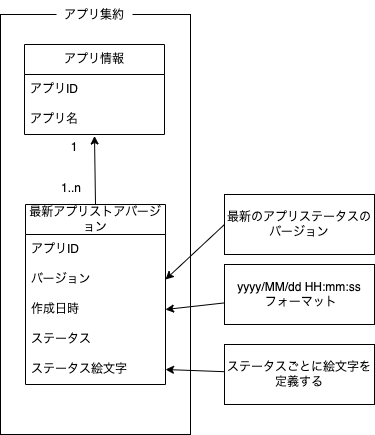

The diagram above was exported from draw.io. Its source (the exported page's mxGraphModel, read from the mxfile embedded in the PNG):
<mxGraphModel dx="638" dy="827" grid="1" gridSize="10" guides="1" tooltips="1" connect="1" arrows="1" fold="1" page="1" pageScale="1" pageWidth="827" pageHeight="1169" background="#ffffff" math="0" shadow="0">
  <root>
    <mxCell id="0" />
    <mxCell id="1" parent="0" />
    <mxCell id="21" value="" style="rounded=0;whiteSpace=wrap;html=1;fillColor=default;" parent="1" vertex="1">
      <mxGeometry x="40" y="130" width="190" height="420" as="geometry" />
    </mxCell>
    <mxCell id="5" value="アプリ情報" style="swimlane;fontStyle=0;childLayout=stackLayout;horizontal=1;startSize=30;horizontalStack=0;resizeParent=1;resizeParentMax=0;resizeLast=0;collapsible=1;marginBottom=0;whiteSpace=wrap;html=1;fillColor=default;" parent="1" vertex="1">
      <mxGeometry x="64" y="160" width="140" height="90" as="geometry">
        <mxRectangle x="70" y="150" width="100" height="30" as="alternateBounds" />
      </mxGeometry>
    </mxCell>
    <mxCell id="20" value="アプリID" style="text;strokeColor=none;fillColor=none;align=left;verticalAlign=middle;spacingLeft=4;spacingRight=4;overflow=hidden;points=[[0,0.5],[1,0.5]];portConstraint=eastwest;rotatable=0;whiteSpace=wrap;html=1;" parent="5" vertex="1">
      <mxGeometry y="30" width="140" height="30" as="geometry" />
    </mxCell>
    <mxCell id="10" value="アプリ名" style="text;strokeColor=none;fillColor=none;align=left;verticalAlign=middle;spacingLeft=4;spacingRight=4;overflow=hidden;points=[[0,0.5],[1,0.5]];portConstraint=eastwest;rotatable=0;whiteSpace=wrap;html=1;" parent="5" vertex="1">
      <mxGeometry y="60" width="140" height="30" as="geometry" />
    </mxCell>
    <mxCell id="15" style="edgeStyle=none;html=1;entryX=1;entryY=0.5;entryDx=0;entryDy=0;" parent="1" source="13" edge="1">
      <mxGeometry relative="1" as="geometry" />
    </mxCell>
    <mxCell id="32" style="edgeStyle=none;html=1;entryX=1;entryY=0.5;entryDx=0;entryDy=0;" parent="1" source="13" target="31" edge="1">
      <mxGeometry relative="1" as="geometry" />
    </mxCell>
    <mxCell id="13" value="yyyy/MM/dd HH:mm:ss&lt;br&gt;&amp;nbsp;フォーマット" style="rounded=0;whiteSpace=wrap;html=1;fillColor=default;" parent="1" vertex="1">
      <mxGeometry x="264" y="380" width="150" height="60" as="geometry" />
    </mxCell>
    <mxCell id="19" style="edgeStyle=none;html=1;entryX=1;entryY=0.5;entryDx=0;entryDy=0;" parent="1" source="18" edge="1">
      <mxGeometry relative="1" as="geometry" />
    </mxCell>
    <mxCell id="27" style="edgeStyle=none;html=1;entryX=1;entryY=0.5;entryDx=0;entryDy=0;" parent="1" source="18" target="26" edge="1">
      <mxGeometry relative="1" as="geometry" />
    </mxCell>
    <mxCell id="18" value="ステータスごとに絵文字を&lt;br&gt;定義する" style="rounded=0;whiteSpace=wrap;html=1;fillColor=default;" parent="1" vertex="1">
      <mxGeometry x="264" y="460" width="150" height="60" as="geometry" />
    </mxCell>
    <mxCell id="22" value="アプリ集約" style="text;html=1;strokeColor=none;fillColor=default;align=center;verticalAlign=middle;whiteSpace=wrap;rounded=0;" parent="1" vertex="1">
      <mxGeometry x="96" y="116" width="76" height="30" as="geometry" />
    </mxCell>
    <mxCell id="33" style="edgeStyle=none;html=1;exitX=0.5;exitY=0;exitDx=0;exitDy=0;entryX=0.5;entryY=1.05;entryDx=0;entryDy=0;entryPerimeter=0;" parent="1" source="23" target="10" edge="1">
      <mxGeometry relative="1" as="geometry" />
    </mxCell>
    <mxCell id="23" value="最新アプリストアバージョン" style="swimlane;fontStyle=0;childLayout=stackLayout;horizontal=1;startSize=30;horizontalStack=0;resizeParent=1;resizeParentMax=0;resizeLast=0;collapsible=1;marginBottom=0;whiteSpace=wrap;html=1;fillColor=default;" parent="1" vertex="1">
      <mxGeometry x="65" y="320" width="140" height="180" as="geometry" />
    </mxCell>
    <mxCell id="24" value="アプリID" style="text;strokeColor=none;fillColor=none;align=left;verticalAlign=middle;spacingLeft=4;spacingRight=4;overflow=hidden;points=[[0,0.5],[1,0.5]];portConstraint=eastwest;rotatable=0;whiteSpace=wrap;html=1;" parent="23" vertex="1">
      <mxGeometry y="30" width="140" height="30" as="geometry" />
    </mxCell>
    <mxCell id="29" value="バージョン" style="text;strokeColor=none;fillColor=none;align=left;verticalAlign=middle;spacingLeft=4;spacingRight=4;overflow=hidden;points=[[0,0.5],[1,0.5]];portConstraint=eastwest;rotatable=0;whiteSpace=wrap;html=1;" parent="23" vertex="1">
      <mxGeometry y="60" width="140" height="30" as="geometry" />
    </mxCell>
    <mxCell id="31" value="作成日時" style="text;strokeColor=none;fillColor=none;align=left;verticalAlign=middle;spacingLeft=4;spacingRight=4;overflow=hidden;points=[[0,0.5],[1,0.5]];portConstraint=eastwest;rotatable=0;whiteSpace=wrap;html=1;" parent="23" vertex="1">
      <mxGeometry y="90" width="140" height="30" as="geometry" />
    </mxCell>
    <mxCell id="25" value="ステータス" style="text;strokeColor=none;fillColor=none;align=left;verticalAlign=middle;spacingLeft=4;spacingRight=4;overflow=hidden;points=[[0,0.5],[1,0.5]];portConstraint=eastwest;rotatable=0;whiteSpace=wrap;html=1;" parent="23" vertex="1">
      <mxGeometry y="120" width="140" height="30" as="geometry" />
    </mxCell>
    <mxCell id="26" value="ステータス絵文字" style="text;strokeColor=none;fillColor=none;align=left;verticalAlign=middle;spacingLeft=4;spacingRight=4;overflow=hidden;points=[[0,0.5],[1,0.5]];portConstraint=eastwest;rotatable=0;whiteSpace=wrap;html=1;" parent="23" vertex="1">
      <mxGeometry y="150" width="140" height="30" as="geometry" />
    </mxCell>
    <mxCell id="34" value="1&lt;br&gt;" style="text;html=1;strokeColor=none;fillColor=none;align=center;verticalAlign=middle;whiteSpace=wrap;rounded=0;" parent="1" vertex="1">
      <mxGeometry x="96" y="253" width="36" height="20" as="geometry" />
    </mxCell>
    <mxCell id="35" value="1..n" style="text;html=1;strokeColor=none;fillColor=none;align=center;verticalAlign=middle;whiteSpace=wrap;rounded=0;" parent="1" vertex="1">
      <mxGeometry x="90" y="294" width="42" height="20" as="geometry" />
    </mxCell>
    <mxCell id="37" style="edgeStyle=none;html=1;exitX=0;exitY=0.5;exitDx=0;exitDy=0;entryX=1;entryY=0.5;entryDx=0;entryDy=0;" parent="1" source="36" target="29" edge="1">
      <mxGeometry relative="1" as="geometry" />
    </mxCell>
    <mxCell id="36" value="最新のアプリステータスのバージョン" style="rounded=0;whiteSpace=wrap;html=1;fillColor=default;" parent="1" vertex="1">
      <mxGeometry x="264" y="310" width="150" height="60" as="geometry" />
    </mxCell>
  </root>
</mxGraphModel>